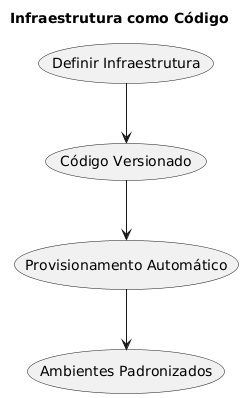

The diagram above was rendered by PlantUML. Its source (embedded in the PNG):
@startuml
title Infraestrutura como Código
(Definir Infraestrutura) --> (Código Versionado)
(Código Versionado) --> (Provisionamento Automático)
(Provisionamento Automático) --> (Ambientes Padronizados)
@enduml